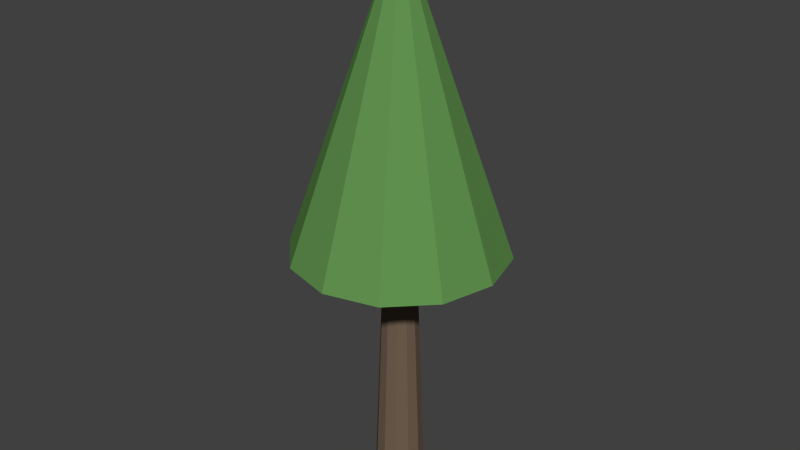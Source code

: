 # Source: tree5.blend  (saved by Blender 2.69.0; exported with 4.5.12 LTS)
import bpy
from mathutils import Matrix  # noqa: F401  (used for matrix-valued properties, if any)

bpy.ops.wm.read_factory_settings(use_empty=True)
scene = bpy.context.scene
scene.name = 'Scene'

# ---- collections
col_collection_1 = bpy.data.collections.new('Collection 1'); scene.collection.children.link(col_collection_1)

# ---- materials (node trees are filled in below, after node groups)
mat_leaves = bpy.data.materials.new('leaves')
mat_leaves.alpha_threshold = 0.0
mat_leaves.use_transparent_shadow = False
mat_leaves.diffuse_color = (0.1198, 0.2901, 0.07865, 1.0)
mat_leaves.roughness = 0.5
mat_leaves.line_color = (0.0, 0.0, 0.0, 1.0)
mat_bark = bpy.data.materials.new('bark')
mat_bark.alpha_threshold = 0.0
mat_bark.use_transparent_shadow = False
mat_bark.diffuse_color = (0.164, 0.1163, 0.07915, 1.0)
mat_bark.roughness = 0.5
mat_bark.line_color = (0.0, 0.0, 0.0, 1.0)

# ---- material node trees

# ---- world
world_world = bpy.data.worlds.new('World'); scene.world = world_world
world_world.color = (0.05088, 0.05088, 0.05088)
world_world.use_sun_shadow = False
world_world.sun_shadow_jitter_overblur = 0.0
world_world.cycles.sampling_method = 'MANUAL'
world_world.cycles.sample_map_resolution = 256

# ---- meshes
me_mesh = bpy.data.meshes.new('mesh')
me_mesh.from_pydata([(0.0, 0.5, 0.0), (0.0, 0.35, 4.0), (0.25, 0.433, 0.0), (0.175, 0.3031, 4.0), (0.433, 0.25, 0.0), (0.3031, 0.175, 4.0), (0.5, -2.186e-08, 0.0), (0.35, -1.53e-08, 4.0), (0.433, -0.25, 0.0), (0.3031, -0.175, 4.0), (0.25, -0.433, 0.0), (0.175, -0.3031, 4.0), (7.55e-08, -0.5, 0.0), (5.285e-08, -0.35, 4.0), (-0.25, -0.433, 0.0), (-0.175, -0.3031, 4.0), (-0.433, -0.25, 0.0), (-0.3031, -0.175, 4.0), (-0.5, -2.325e-07, 0.0), (-0.35, -1.627e-07, 4.0), (-0.433, 0.25, 0.0), (-0.3031, 0.175, 4.0), (-0.25, 0.433, 0.0), (-0.175, 0.3031, 4.0), (-1.05, 1.819, 5.0), (-1.819, 1.05, 5.0), (-2.1, -7.363e-07, 5.0), (-1.819, -1.05, 5.0), (-1.05, -1.819, 5.0), (3.581e-07, -2.1, 5.0), (1.05, -1.819, 5.0), (1.819, -1.05, 5.0), (2.1, 1.483e-07, 5.0), (1.819, 1.05, 5.0), (1.05, 1.819, 5.0), (4.101e-08, 2.1, 5.0), (0.0, -4.9e-08, 11.0)], [], [(0, 1, 3, 2), (2, 3, 5, 4), (4, 5, 7, 6), (6, 7, 9, 8), (8, 9, 11, 10), (10, 11, 13, 12), (12, 13, 15, 14), (14, 15, 17, 16), (16, 17, 19, 18), (18, 19, 21, 20), (20, 21, 23, 22), (22, 23, 1, 0), (7, 5, 33, 32), (17, 15, 28, 27), (11, 9, 31, 30), (21, 19, 26, 25), (5, 3, 34, 33), (15, 13, 29, 28), (1, 23, 24, 35), (9, 7, 32, 31), (19, 17, 27, 26), (3, 1, 35, 34), (13, 11, 30, 29), (23, 21, 25, 24), (32, 33, 36), (27, 28, 36), (31, 32, 36), (26, 27, 36), (30, 31, 36), (25, 26, 36), (34, 35, 36), (29, 30, 36), (24, 25, 36), (33, 34, 36), (28, 29, 36), (35, 24, 36)])
me_mesh.polygons.foreach_set('material_index', [1, 1, 1, 1, 1, 1, 1, 1, 1, 1, 1, 1, 0, 0, 0, 0, 0, 0, 0, 0, 0, 0, 0, 0, 0, 0, 0, 0, 0, 0, 0, 0, 0, 0, 0, 0])
me_mesh.materials.append(mat_leaves)
me_mesh.materials.append(mat_bark)
me_mesh.use_remesh_preserve_volume = False
me_mesh.use_remesh_preserve_attributes = False
me_mesh.use_mirror_vertex_groups = False
me_mesh.update()

# ---- objects
ob_mesh = bpy.data.objects.new('mesh', me_mesh)

# ---- transforms, parenting, visibility, modifiers, constraints
ob_mesh.location = (0.0, 0.0, 0.0)
ob_mesh.lineart.crease_threshold = 0.0

# ---- collection membership
col_collection_1.objects.link(ob_mesh)

# ---- scene / render settings (as saved in the file)
scene.frame_start = 1; scene.frame_end = 250; scene.frame_set(1)
scene.render.engine = 'BLENDER_EEVEE_NEXT'
scene.render.image_settings.compression = 90
scene.render.resolution_percentage = 50
scene.render.dither_intensity = 0.0
scene.cycles.use_denoising = False
scene.cycles.samples = 10
scene.cycles.sampling_pattern = 'TABULATED_SOBOL'
scene.cycles.light_sampling_threshold = 0.0
scene.cycles.use_adaptive_sampling = False
scene.cycles.use_light_tree = False
scene.cycles.blur_glossy = 0.0
scene.cycles.volume_bounces = 1
scene.cycles.pixel_filter_type = 'GAUSSIAN'
scene.cycles.sample_clamp_indirect = 0.0
scene.view_settings.view_transform = 'Standard'
bpy.context.view_layer.update()

# ---- added for rendering (the .blend has no active camera and no usable light): camera, sun
cam_auto = bpy.data.cameras.new('AutoCamera')
cam_auto.lens = 50.0
cam_auto.sensor_width = 36.0
cam_auto.clip_end = 1000.0
ob_auto_camera = bpy.data.objects.new('AutoCamera', cam_auto)
scene.collection.objects.link(ob_auto_camera)
ob_auto_camera.location = (11.5664, -13.8797, 14.7531)
ob_auto_camera.rotation_euler = (1.09748, -7.21219e-08, 0.694738)
scene.camera = ob_auto_camera
light_auto_sun = bpy.data.lights.new('AutoSun', 'SUN')
light_auto_sun.energy = 3.0
light_auto_sun.angle = 0.0523599
ob_auto_sun = bpy.data.objects.new('AutoSun', light_auto_sun)
scene.collection.objects.link(ob_auto_sun)
ob_auto_sun.rotation_euler = (0.872665, 0.174533, 0.523599)
bpy.context.view_layer.update()

